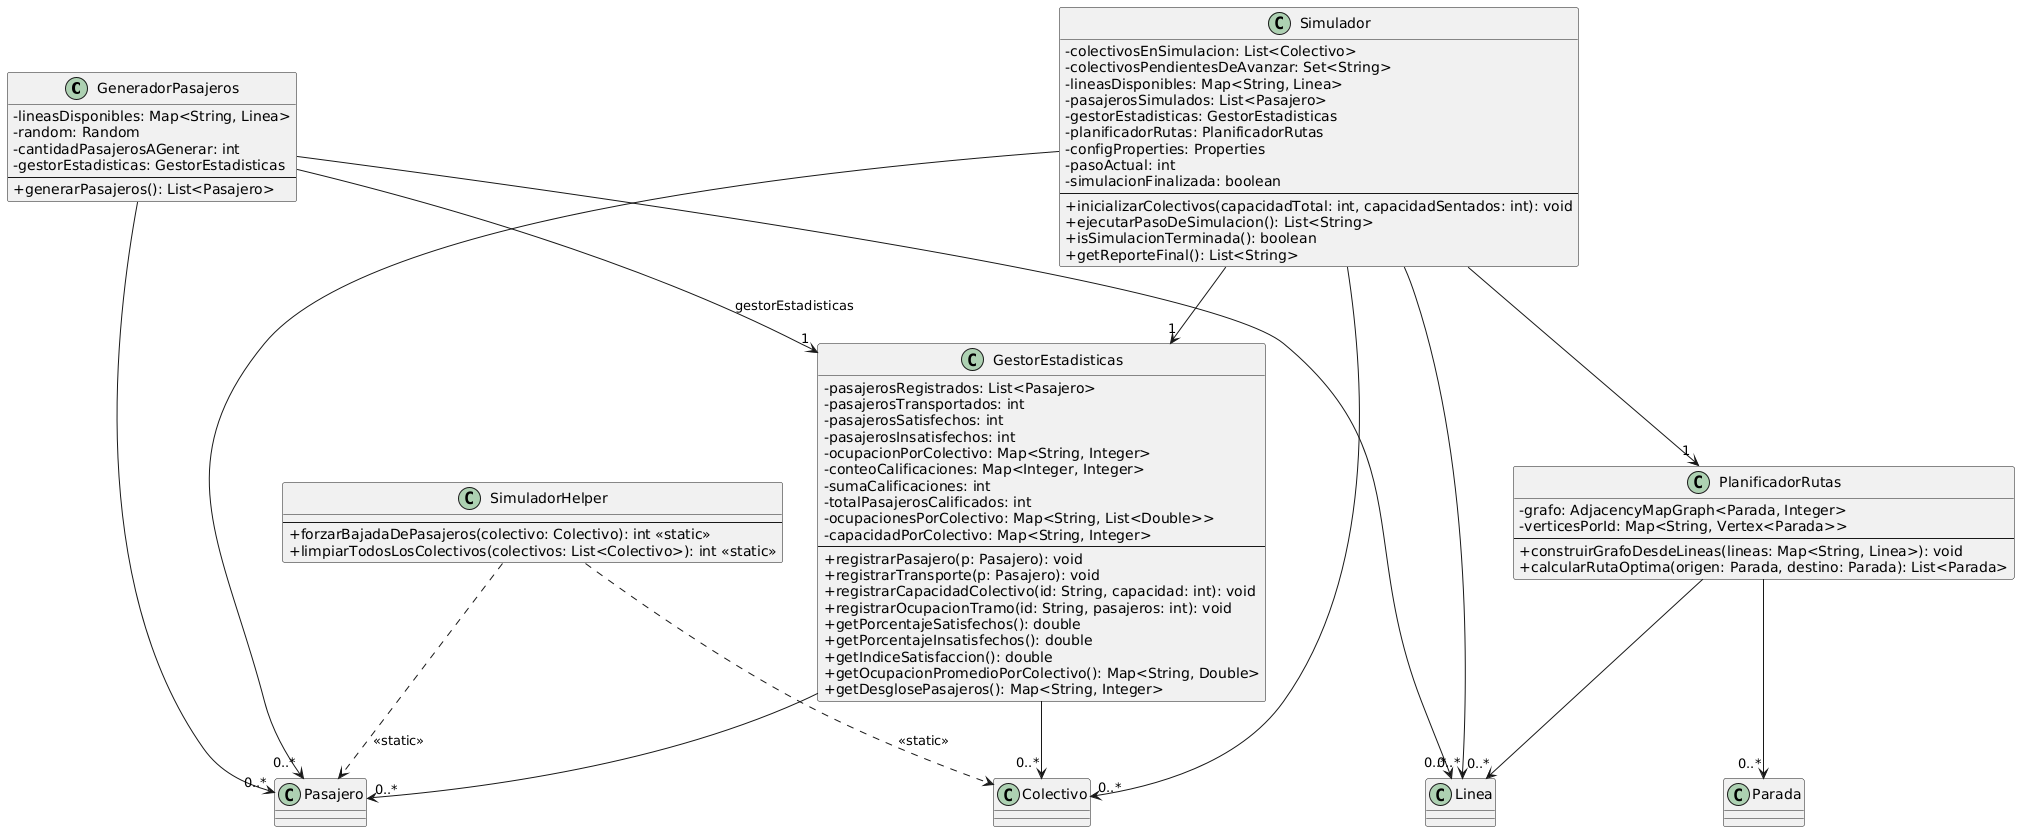

The diagram above was rendered by PlantUML. Its source (embedded in the PNG):
@startuml
skinparam classAttributeIconSize 0

class GeneradorPasajeros {
  - lineasDisponibles: Map<String, Linea>
  - random: Random
  - cantidadPasajerosAGenerar: int
  - gestorEstadisticas: GestorEstadisticas
  --
  + generarPasajeros(): List<Pasajero>
}

class GestorEstadisticas {
  - pasajerosRegistrados: List<Pasajero>
  - pasajerosTransportados: int
  - pasajerosSatisfechos: int
  - pasajerosInsatisfechos: int
  - ocupacionPorColectivo: Map<String, Integer>
  - conteoCalificaciones: Map<Integer, Integer>
  - sumaCalificaciones: int
  - totalPasajerosCalificados: int
  - ocupacionesPorColectivo: Map<String, List<Double>>
  - capacidadPorColectivo: Map<String, Integer>
  --
  + registrarPasajero(p: Pasajero): void
  + registrarTransporte(p: Pasajero): void
  + registrarCapacidadColectivo(id: String, capacidad: int): void
  + registrarOcupacionTramo(id: String, pasajeros: int): void
  + getPorcentajeSatisfechos(): double
  + getPorcentajeInsatisfechos(): double
  + getIndiceSatisfaccion(): double
  + getOcupacionPromedioPorColectivo(): Map<String, Double>
  + getDesglosePasajeros(): Map<String, Integer>
}

class PlanificadorRutas {
  - grafo: AdjacencyMapGraph<Parada, Integer>
  - verticesPorId: Map<String, Vertex<Parada>>
  --
  + construirGrafoDesdeLineas(lineas: Map<String, Linea>): void
  + calcularRutaOptima(origen: Parada, destino: Parada): List<Parada>
}

class Simulador {
  - colectivosEnSimulacion: List<Colectivo>
  - colectivosPendientesDeAvanzar: Set<String>
  - lineasDisponibles: Map<String, Linea>
  - pasajerosSimulados: List<Pasajero>
  - gestorEstadisticas: GestorEstadisticas
  - planificadorRutas: PlanificadorRutas
  - configProperties: Properties
  - pasoActual: int
  - simulacionFinalizada: boolean
  --
  + inicializarColectivos(capacidadTotal: int, capacidadSentados: int): void
  + ejecutarPasoDeSimulacion(): List<String>
  + isSimulacionTerminada(): boolean
  + getReporteFinal(): List<String>
}

class SimuladorHelper {
  --
  + forzarBajadaDePasajeros(colectivo: Colectivo): int <<static>>
  + limpiarTodosLosColectivos(colectivos: List<Colectivo>): int <<static>>
}

' Relaciones principales (agrega sólo las más relevantes para el diagrama lógico)
GeneradorPasajeros --> "1" GestorEstadisticas : gestorEstadisticas
GeneradorPasajeros --> "0..*" Linea
GeneradorPasajeros --> "0..*" Pasajero

Simulador --> "1" GestorEstadisticas
Simulador --> "1" PlanificadorRutas
Simulador --> "0..*" Colectivo
Simulador --> "0..*" Pasajero
Simulador --> "0..*" Linea

PlanificadorRutas --> "0..*" Linea
PlanificadorRutas --> "0..*" Parada

GestorEstadisticas --> "0..*" Pasajero
GestorEstadisticas --> "0..*" Colectivo

SimuladorHelper ..> Colectivo : <<static>>
SimuladorHelper ..> Pasajero : <<static>>
@enduml